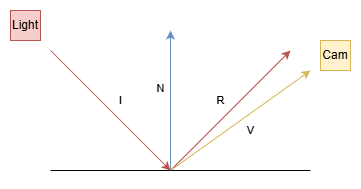

The diagram above was exported from draw.io. Its source (the exported page's mxGraphModel, read from the mxfile embedded in the PNG):
<mxGraphModel dx="1213" dy="623" grid="1" gridSize="10" guides="1" tooltips="1" connect="1" arrows="1" fold="1" page="1" pageScale="1" pageWidth="827" pageHeight="1169" math="0" shadow="0">
  <root>
    <mxCell id="0" />
    <mxCell id="1" parent="0" />
    <mxCell id="kIgOXD8Koh3bjXQbnEYT-2" edge="1" parent="1" style="endArrow=classic;html=1;rounded=0;endFill=1;fillColor=#f8cecc;strokeColor=#b85450;" value="I">
      <mxGeometry height="50" relative="1" width="50" y="14" as="geometry">
        <mxPoint as="offset" />
        <mxPoint x="40" y="40" as="sourcePoint" />
        <mxPoint x="160" y="160" as="targetPoint" />
      </mxGeometry>
    </mxCell>
    <mxCell id="kIgOXD8Koh3bjXQbnEYT-3" edge="1" parent="1" style="endArrow=classic;html=1;rounded=0;endFill=1;fillColor=#f8cecc;strokeColor=#b85450;" value="R">
      <mxGeometry height="50" relative="1" width="50" y="14" as="geometry">
        <mxPoint as="offset" />
        <mxPoint x="160" y="160" as="sourcePoint" />
        <mxPoint x="280" y="40" as="targetPoint" />
      </mxGeometry>
    </mxCell>
    <mxCell id="kIgOXD8Koh3bjXQbnEYT-4" edge="1" parent="1" style="endArrow=classic;html=1;rounded=0;endFill=1;fillColor=#fff2cc;strokeColor=#d6b656;" value="V">
      <mxGeometry height="50" relative="1" width="50" x="0.027" y="-14" as="geometry">
        <mxPoint as="offset" />
        <mxPoint x="160" y="160" as="sourcePoint" />
        <mxPoint x="300" y="60" as="targetPoint" />
      </mxGeometry>
    </mxCell>
    <mxCell id="kIgOXD8Koh3bjXQbnEYT-5" parent="1" style="rounded=0;whiteSpace=wrap;html=1;fillColor=#fff2cc;strokeColor=#d6b656;" value="Cam" vertex="1">
      <mxGeometry height="30" width="30" x="310" y="30" as="geometry" />
    </mxCell>
    <mxCell id="kIgOXD8Koh3bjXQbnEYT-6" edge="1" parent="1" style="endArrow=none;html=1;rounded=0;" value="">
      <mxGeometry height="50" relative="1" width="50" as="geometry">
        <mxPoint x="40" y="160" as="sourcePoint" />
        <mxPoint x="300" y="160" as="targetPoint" />
      </mxGeometry>
    </mxCell>
    <mxCell id="kIgOXD8Koh3bjXQbnEYT-7" edge="1" parent="1" style="endArrow=classic;html=1;rounded=0;endFill=1;fillColor=#dae8fc;strokeColor=#6c8ebf;" value="N">
      <mxGeometry height="50" relative="1" width="50" x="0.1667" y="10" as="geometry">
        <mxPoint as="offset" />
        <mxPoint x="160" y="160" as="sourcePoint" />
        <mxPoint x="160" y="20" as="targetPoint" />
      </mxGeometry>
    </mxCell>
    <mxCell id="kIgOXD8Koh3bjXQbnEYT-8" parent="1" style="rounded=0;whiteSpace=wrap;html=1;fillColor=#f8cecc;strokeColor=#b85450;" value="Light" vertex="1">
      <mxGeometry height="30" width="30" as="geometry" />
    </mxCell>
  </root>
</mxGraphModel>